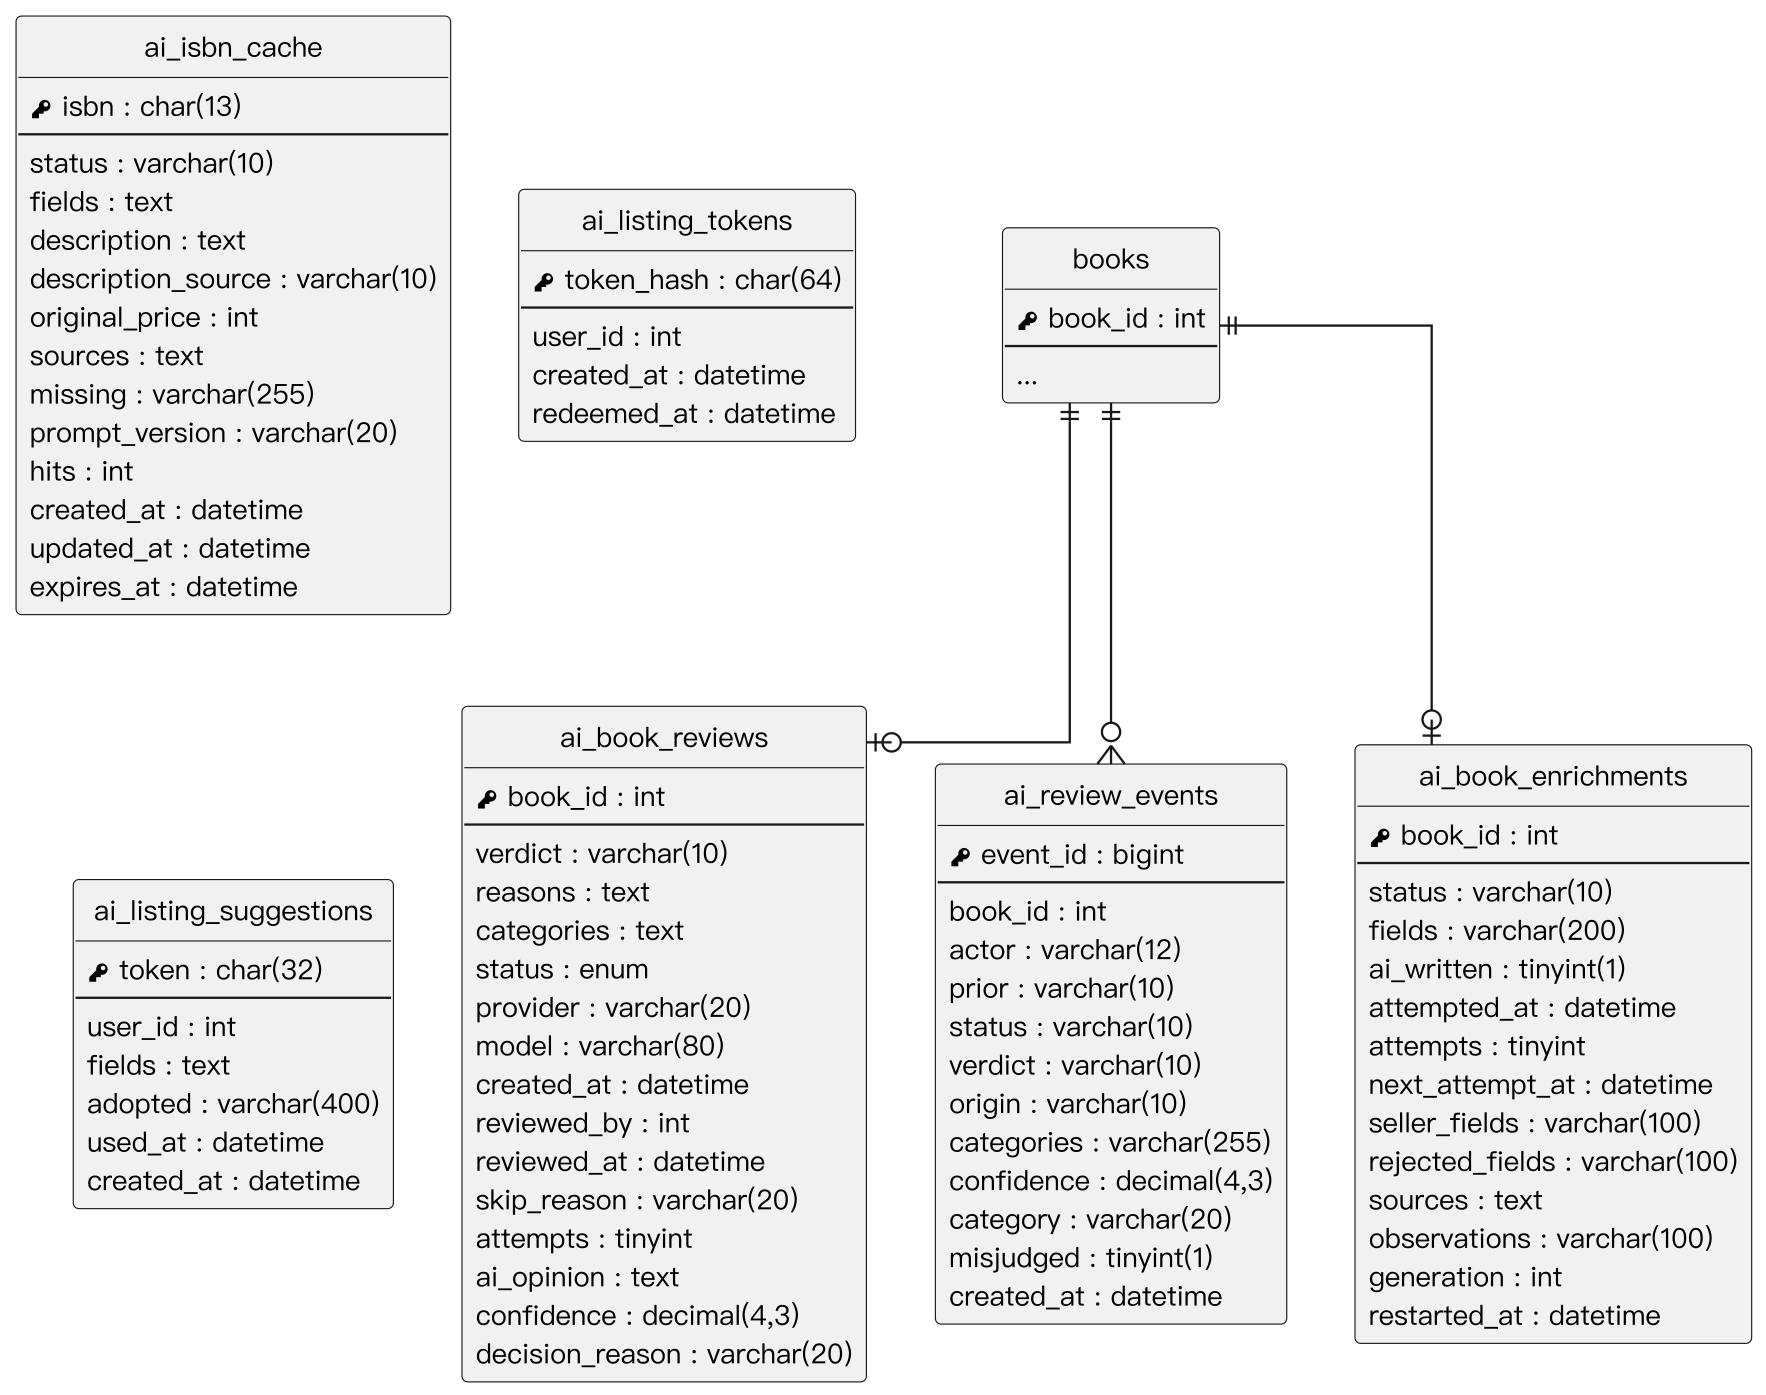

The diagram above was rendered by PlantUML. Its source (embedded in the PNG):
@startuml
' 以 render_er.py 產生 PNG：直接用 PlantUML 輸出時，正交走線在轉角會多出殘段、線端符號會擠在轉角上
skinparam monochrome true
skinparam shadowing false
skinparam dpi 220
skinparam defaultFontName "PingFang TC"
skinparam defaultFontSize 12
skinparam linetype ortho
skinparam nodesep 30
skinparam ranksep 40
hide circle
hide empty methods

entity "books" as books {
  {field} <&key> book_id : int
  --
  ...
}
entity "ai_book_reviews" as ai_book_reviews {
  {field} <&key> book_id : int
  --
  {field} verdict : varchar(10)
  {field} reasons : text
  {field} categories : text
  {field} status : enum
  {field} provider : varchar(20)
  {field} model : varchar(80)
  {field} created_at : datetime
  {field} reviewed_by : int
  {field} reviewed_at : datetime
  {field} skip_reason : varchar(20)
  {field} attempts : tinyint
  {field} ai_opinion : text
  {field} confidence : decimal(4,3)
  {field} decision_reason : varchar(20)
}
entity "ai_review_events" as ai_review_events {
  {field} <&key> event_id : bigint
  --
  {field} book_id : int
  {field} actor : varchar(12)
  {field} prior : varchar(10)
  {field} status : varchar(10)
  {field} verdict : varchar(10)
  {field} origin : varchar(10)
  {field} categories : varchar(255)
  {field} confidence : decimal(4,3)
  {field} category : varchar(20)
  {field} misjudged : tinyint(1)
  {field} created_at : datetime
}
entity "ai_book_enrichments" as ai_book_enrichments {
  {field} <&key> book_id : int
  --
  {field} status : varchar(10)
  {field} fields : varchar(200)
  {field} ai_written : tinyint(1)
  {field} attempted_at : datetime
  {field} attempts : tinyint
  {field} next_attempt_at : datetime
  {field} seller_fields : varchar(100)
  {field} rejected_fields : varchar(100)
  {field} sources : text
  {field} observations : varchar(100)
  {field} generation : int
  {field} restarted_at : datetime
}
entity "ai_isbn_cache" as ai_isbn_cache {
  {field} <&key> isbn : char(13)
  --
  {field} status : varchar(10)
  {field} fields : text
  {field} description : text
  {field} description_source : varchar(10)
  {field} original_price : int
  {field} sources : text
  {field} missing : varchar(255)
  {field} prompt_version : varchar(20)
  {field} hits : int
  {field} created_at : datetime
  {field} updated_at : datetime
  {field} expires_at : datetime
}
entity "ai_listing_tokens" as ai_listing_tokens {
  {field} <&key> token_hash : char(64)
  --
  {field} user_id : int
  {field} created_at : datetime
  {field} redeemed_at : datetime
}
entity "ai_listing_suggestions" as ai_listing_suggestions {
  {field} <&key> token : char(32)
  --
  {field} user_id : int
  {field} fields : text
  {field} adopted : varchar(400)
  {field} used_at : datetime
  {field} created_at : datetime
}
books ||--o| ai_book_reviews
books ||--o{ ai_review_events
books ||--o| ai_book_enrichments
@enduml